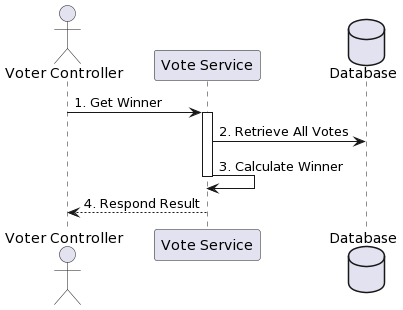

The diagram above was rendered by PlantUML. Its source (embedded in the PNG):
@startuml
actor "Voter Controller" as VC
participant "Vote Service" as VS
database "Database" as DB

VC -> VS: 1. Get Winner
activate VS
VS -> DB: 2. Retrieve All Votes
VS -> VS: 3. Calculate Winner
deactivate VS
VS --> VC: 4. Respond Result
@enduml